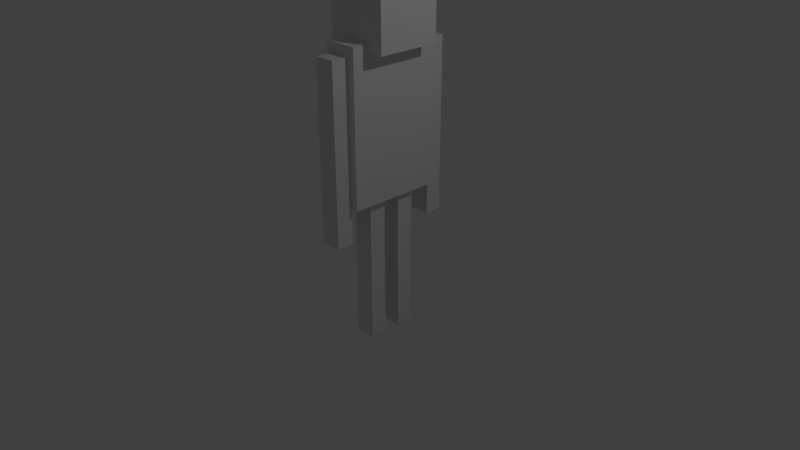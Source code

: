 # Source: NPCs.blend  (saved by Blender 2.79.0; exported with 4.5.12 LTS)
import bpy
from mathutils import Matrix  # noqa: F401  (used for matrix-valued properties, if any)

bpy.ops.wm.read_factory_settings(use_empty=True)
scene = bpy.context.scene
scene.name = 'Scene'

# ---- collections
col_collection_1 = bpy.data.collections.new('Collection 1'); scene.collection.children.link(col_collection_1)

# ---- materials (node trees are filled in below, after node groups)
mat_material_002 = bpy.data.materials.new('Material.002')
mat_material_002.alpha_threshold = 0.0
mat_material_002.use_transparent_shadow = False
mat_material_002.roughness = 0.5

# ---- material node trees

# ---- world
world_world = bpy.data.worlds.new('World'); scene.world = world_world
world_world.color = (0.05088, 0.05088, 0.05088)
world_world.use_sun_shadow = False
world_world.sun_shadow_jitter_overblur = 0.0
world_world.cycles.sampling_method = 'MANUAL'

# ---- cameras
cam_camera = bpy.data.cameras.new('Camera')
cam_camera.clip_end = 100.0
cam_camera.lens = 35.0
cam_camera.sensor_width = 32.0
cam_camera.sensor_height = 18.0
cam_camera.ortho_scale = 7.314
cam_camera.dof.focus_distance = 0.0
cam_camera.dof.aperture_fstop = 128.0

# ---- lights
light_lamp = bpy.data.lights.new('Lamp', 'POINT')
light_lamp.transmission_factor = 0.0
light_lamp.cutoff_distance = 30.0
light_lamp.energy = 100.0
light_lamp.shadow_buffer_clip_start = 1.001
light_lamp.shadow_soft_size = 0.1
light_lamp.shadow_maximum_resolution = 0.006
light_lamp.use_absolute_resolution = True

# ---- meshes
me_cube_006 = bpy.data.meshes.new('Cube.006')
me_cube_006.from_pydata([(-1.0, -1.0, -1.0), (-1.0, -1.0, 1.0), (-1.0, 1.0, -1.0), (-1.0, 1.0, 1.0), (1.0, -1.0, -1.0), (1.0, -1.0, 1.0), (1.0, 1.0, -1.0), (1.0, 1.0, 1.0)], [], [(0, 1, 3, 2), (2, 3, 7, 6), (6, 7, 5, 4), (4, 5, 1, 0), (2, 6, 4, 0), (7, 3, 1, 5)])
me_cube_006.use_remesh_preserve_volume = False
me_cube_006.use_remesh_preserve_attributes = False
me_cube_006.use_mirror_vertex_groups = False
me_cube_006.update()
me_cube_005 = bpy.data.meshes.new('Cube.005')
me_cube_005.from_pydata([(-1.0, -1.0, -1.0), (-1.0, -1.0, 1.0), (-1.0, 1.0, -1.0), (-1.0, 1.0, 1.0), (1.0, -1.0, -1.0), (1.0, -1.0, 1.0), (1.0, 1.0, -1.0), (1.0, 1.0, 1.0)], [], [(0, 1, 3, 2), (2, 3, 7, 6), (6, 7, 5, 4), (4, 5, 1, 0), (2, 6, 4, 0), (7, 3, 1, 5)])
me_cube_005.use_remesh_preserve_volume = False
me_cube_005.use_remesh_preserve_attributes = False
me_cube_005.use_mirror_vertex_groups = False
me_cube_005.update()
me_cube_004 = bpy.data.meshes.new('Cube.004')
me_cube_004.from_pydata([(-1.0, -1.0, -1.0), (-1.0, -1.0, 1.0), (-1.0, 1.0, -1.0), (-1.0, 1.0, 1.0), (1.0, -1.0, -1.0), (1.0, -1.0, 1.0), (1.0, 1.0, -1.0), (1.0, 1.0, 1.0)], [], [(0, 1, 3, 2), (2, 3, 7, 6), (6, 7, 5, 4), (4, 5, 1, 0), (2, 6, 4, 0), (7, 3, 1, 5)])
me_cube_004.use_remesh_preserve_volume = False
me_cube_004.use_remesh_preserve_attributes = False
me_cube_004.use_mirror_vertex_groups = False
me_cube_004.update()
me_cube_003 = bpy.data.meshes.new('Cube.003')
me_cube_003.from_pydata([(-1.0, -1.0, -1.0), (-1.0, -1.0, 1.0), (-1.0, 1.0, -1.0), (-1.0, 1.0, 1.0), (1.0, -1.0, -1.0), (1.0, -1.0, 1.0), (1.0, 1.0, -1.0), (1.0, 1.0, 1.0)], [], [(0, 1, 3, 2), (2, 3, 7, 6), (6, 7, 5, 4), (4, 5, 1, 0), (2, 6, 4, 0), (7, 3, 1, 5)])
me_cube_003.materials.append(mat_material_002)
me_cube_003.use_remesh_preserve_volume = False
me_cube_003.use_remesh_preserve_attributes = False
me_cube_003.use_mirror_vertex_groups = False
me_cube_003.update()
me_cube_002 = bpy.data.meshes.new('Cube.002')
me_cube_002.from_pydata([(-1.0, -1.0, -1.0), (-1.0, -1.0, 1.0), (-1.0, 1.0, -1.0), (-1.0, 1.0, 1.0), (1.0, -1.0, -1.0), (1.0, -1.0, 1.0), (1.0, 1.0, -1.0), (1.0, 1.0, 1.0)], [], [(0, 1, 3, 2), (2, 3, 7, 6), (6, 7, 5, 4), (4, 5, 1, 0), (2, 6, 4, 0), (7, 3, 1, 5)])
me_cube_002.use_remesh_preserve_volume = False
me_cube_002.use_remesh_preserve_attributes = False
me_cube_002.use_mirror_vertex_groups = False
me_cube_002.update()
me_cube_001 = bpy.data.meshes.new('Cube.001')
me_cube_001.from_pydata([(-1.0, -1.0, -1.0), (-1.0, -1.0, 1.0), (-1.0, 1.0, -1.0), (-1.0, 1.0, 1.0), (1.0, -1.0, -1.0), (1.0, -1.0, 1.0), (1.0, 1.0, -1.0), (1.0, 1.0, 1.0)], [], [(0, 1, 3, 2), (2, 3, 7, 6), (6, 7, 5, 4), (4, 5, 1, 0), (2, 6, 4, 0), (7, 3, 1, 5)])
me_cube_001.use_remesh_preserve_volume = False
me_cube_001.use_remesh_preserve_attributes = False
me_cube_001.use_mirror_vertex_groups = False
me_cube_001.update()

# ---- objects
ob_cube_005 = bpy.data.objects.new('Cube.005', me_cube_006)
ob_cube_004 = bpy.data.objects.new('Cube.004', me_cube_005)
ob_cube_003 = bpy.data.objects.new('Cube.003', me_cube_004)
ob_cube_002 = bpy.data.objects.new('Cube.002', me_cube_003)
ob_cube_001 = bpy.data.objects.new('Cube.001', me_cube_002)
ob_cube = bpy.data.objects.new('Cube', me_cube_001)
ob_lamp = bpy.data.objects.new('Lamp', light_lamp)
ob_camera = bpy.data.objects.new('Camera', cam_camera)

# ---- transforms, parenting, visibility, modifiers, constraints
ob_cube_005.location = (0.03993, 0.2484, 3.134)
ob_cube_005.scale = (0.4258, 0.4258, 0.4258)
ob_cube_005.lineart.crease_threshold = 0.0
ob_cube_004.location = (0.0026, 1.005, 1.508)
ob_cube_004.scale = (0.1406, -0.1166, 1.171)
ob_cube_004.lineart.crease_threshold = 0.0
ob_cube_003.location = (0.0026, -0.4995, 1.508)
ob_cube_003.scale = (0.1406, -0.1166, 1.171)
ob_cube_003.lineart.crease_threshold = 0.0
ob_cube_002.location = (0.01695, 0.2567, 1.809)
ob_cube_002.scale = (0.2254, 0.6492, 1.0)
ob_cube_002.lineart.crease_threshold = 0.0
ob_cube_001.location = (0.005988, 0.4846, -0.003503)
ob_cube_001.scale = (0.1406, -0.1166, 1.171)
ob_cube_001.lineart.crease_threshold = 0.0
ob_cube.location = (0.0026, 0.02715, -0.01058)
ob_cube.scale = (0.1406, -0.1166, 1.171)
ob_cube.lineart.crease_threshold = 0.0
ob_lamp.location = (4.076, 1.005, 5.904)
ob_lamp.rotation_euler = (0.6503, 0.05522, 1.866)
ob_lamp.lock_rotations_4d = False
ob_lamp.empty_display_type = 'ARROWS'
ob_lamp.color = (0.0, 0.0, 0.0, 0.0)
ob_lamp.lineart.crease_threshold = 0.0
ob_camera.location = (7.481, -6.508, 5.344)
ob_camera.rotation_euler = (1.109, 0.0, 0.8149)
ob_camera.lock_rotations_4d = False
ob_camera.empty_display_type = 'ARROWS'
ob_camera.color = (0.0, 0.0, 0.0, 0.0)
ob_camera.display_type = 'WIRE'
ob_camera.lineart.crease_threshold = 0.0

# ---- collection membership
col_collection_1.objects.link(ob_cube_005)
col_collection_1.objects.link(ob_cube_004)
col_collection_1.objects.link(ob_cube_003)
col_collection_1.objects.link(ob_cube_002)
col_collection_1.objects.link(ob_cube_001)
col_collection_1.objects.link(ob_cube)
col_collection_1.objects.link(ob_lamp)
col_collection_1.objects.link(ob_camera)

# ---- scene / render settings (as saved in the file)
scene.camera = ob_camera
scene.frame_start = 1; scene.frame_end = 250; scene.frame_set(1)
scene.render.engine = 'BLENDER_EEVEE_NEXT'
scene.render.resolution_percentage = 50
scene.render.dither_intensity = 0.0
scene.cycles.use_denoising = False
scene.cycles.samples = 128
scene.cycles.sampling_pattern = 'TABULATED_SOBOL'
scene.cycles.use_adaptive_sampling = False
scene.cycles.use_light_tree = False
scene.cycles.blur_glossy = 0.0
scene.cycles.sample_clamp_indirect = 0.0
scene.view_settings.view_transform = 'Standard'
bpy.context.view_layer.update()
